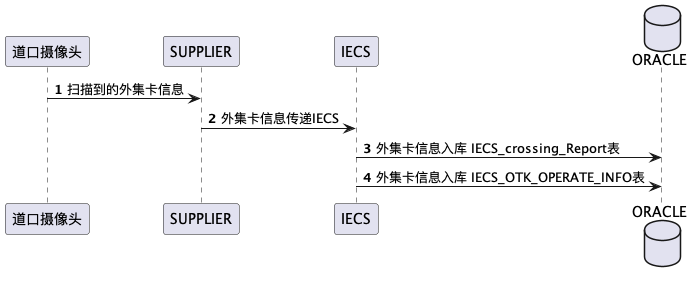

The diagram above was rendered by PlantUML. Its source (embedded in the PNG):
@startuml
'https://plantuml.com/sequence-diagram

participant 道口摄像头
participant       SUPPLIER
participant       IECS

database    ORACLE

autonumber

道口摄像头 -> SUPPLIER: 扫描到的外集卡信息
SUPPLIER -> IECS: 外集卡信息传递IECS
IECS -> ORACLE: 外集卡信息入库 IECS_crossing_Report表
IECS -> ORACLE: 外集卡信息入库 IECS_OTK_OPERATE_INFO表

@enduml